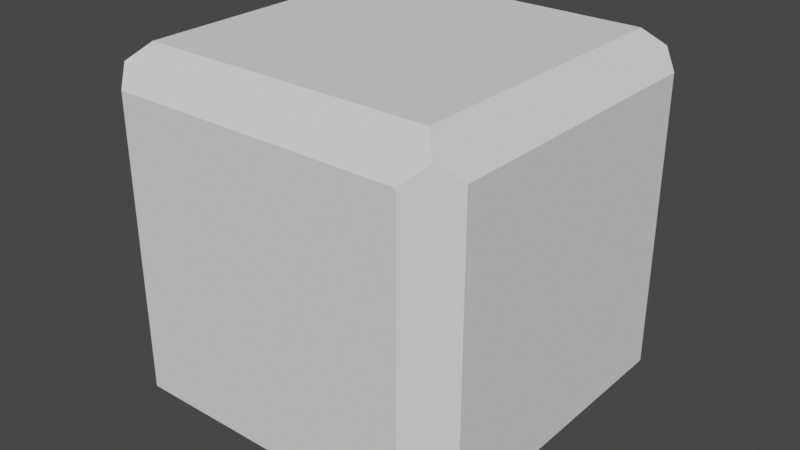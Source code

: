 # Source: Cube_Enemy.blend  (saved by Blender 2.93.21; exported with 4.5.12 LTS)
import bpy
from mathutils import Matrix  # noqa: F401  (used for matrix-valued properties, if any)

bpy.ops.wm.read_factory_settings(use_empty=True)
scene = bpy.context.scene
scene.name = 'Scene'

# ---- collections
col_collection = bpy.data.collections.new('Collection'); scene.collection.children.link(col_collection)

# ---- world
world_world = bpy.data.worlds.new('World'); scene.world = world_world
world_world.use_nodes = True; world_world.node_tree.nodes.clear()
_N = world_world.node_tree.nodes; _L = world_world.node_tree.links
n0 = _N.new('ShaderNodeOutputWorld'); n0.name = 'World Output'; n0.location = (300, 300)
n1 = _N.new('ShaderNodeBackground'); n1.name = 'Background'; n1.location = (10, 300)
n1.inputs[0].default_value = (0.05088, 0.05088, 0.05088, 1.0)
_L.new(n1.outputs[0], n0.inputs[0])
n0.is_active_output = True
world_world.color = (0.05088, 0.05088, 0.05088)
world_world.use_sun_shadow = False
world_world.sun_shadow_jitter_overblur = 0.0

# ---- meshes
me_cube_002 = bpy.data.meshes.new('Cube.002')
me_cube_002.from_pydata([(-1.0, -1.0, 1.0), (-1.0, -1.0, -1.0), (1.0, -1.0, -1.0), (1.0, -1.0, 1.0), (0.8977, -1.113, -0.8977), (0.8977, -1.113, 0.8977), (-0.8977, -1.113, 0.8977), (-0.8977, -1.113, -0.8977)], [], [(4, 5, 6, 7), (2, 3, 5, 4), (3, 0, 6, 5), (0, 1, 7, 6), (1, 2, 4, 7), (1, 0, 3, 2)])
_uv = me_cube_002.uv_layers.new(name='UVMap')
_uv.uv.foreach_set('vector', [0.3878, 0.7628, 0.6122, 0.7628, 0.6122, 0.9872, 0.3878, 0.9872, 0.375, 0.75, 0.625, 0.75, 0.6122, 0.7628, 0.3878, 0.7628, 0.625, 0.75, 0.625, 1.0, 0.6122, 0.9872, 0.6122, 0.7628, 0.625, 1.0, 0.375, 1.0, 0.3878, 0.9872, 0.6122, 0.9872, 0.375, 1.0, 0.375, 0.75, 0.3878, 0.7628, 0.3878, 0.9872, 0.375, 1.0, 0.625, 1.0, 0.625, 0.75, 0.375, 0.75])
me_cube_002.use_remesh_fix_poles = True
me_cube_002.use_remesh_preserve_attributes = False
me_cube_002.update()
me_cube_003 = bpy.data.meshes.new('Cube.003')
me_cube_003.from_pydata([(-0.895, -0.895, -1.107), (-0.895, 0.895, -1.107), (0.895, -0.895, -1.107), (0.895, 0.895, -1.107), (-1.0, -1.0, -1.0), (1.0, -1.0, -1.0), (-1.0, 1.0, -1.0), (1.0, 1.0, -1.0)], [], [(1, 3, 2, 0), (1, 0, 4, 6), (3, 1, 6, 7), (2, 3, 7, 5), (0, 2, 5, 4), (6, 4, 5, 7)])
_uv = me_cube_003.uv_layers.new(name='UVMap')
_uv.uv.foreach_set('vector', [0.1381, 0.5131, 0.3619, 0.5131, 0.3619, 0.7369, 0.1381, 0.7369, 0.1381, 0.5131, 0.1381, 0.7369, 0.125, 0.75, 0.125, 0.5, 0.3619, 0.5131, 0.1381, 0.5131, 0.125, 0.5, 0.375, 0.5, 0.3619, 0.7369, 0.3619, 0.5131, 0.375, 0.5, 0.375, 0.75, 0.1381, 0.7369, 0.3619, 0.7369, 0.375, 0.75, 0.125, 0.75, 0.125, 0.5, 0.125, 0.75, 0.375, 0.75, 0.375, 0.5])
me_cube_003.use_remesh_fix_poles = True
me_cube_003.use_remesh_preserve_attributes = False
me_cube_003.update()
me_cube_004 = bpy.data.meshes.new('Cube.004')
me_cube_004.from_pydata([(1.106, -0.9002, 0.9002), (1.106, 0.9002, 0.9002), (1.106, 0.9002, -0.9002), (1.106, -0.9002, -0.9002), (1.0, -1.0, -1.0), (1.0, -1.0, 1.0), (1.0, 1.0, -1.0), (1.0, 1.0, 1.0)], [], [(2, 1, 0, 3), (1, 2, 6, 7), (2, 3, 4, 6), (0, 1, 7, 5), (3, 0, 5, 4), (6, 4, 5, 7)])
_uv = me_cube_004.uv_layers.new(name='UVMap')
_uv.uv.foreach_set('vector', [0.3875, 0.5125, 0.6125, 0.5125, 0.6125, 0.7375, 0.3875, 0.7375, 0.6125, 0.5125, 0.3875, 0.5125, 0.375, 0.5, 0.625, 0.5, 0.3875, 0.5125, 0.3875, 0.7375, 0.375, 0.75, 0.375, 0.5, 0.6125, 0.7375, 0.6125, 0.5125, 0.625, 0.5, 0.625, 0.75, 0.3875, 0.7375, 0.6125, 0.7375, 0.625, 0.75, 0.375, 0.75, 0.375, 0.5, 0.375, 0.75, 0.625, 0.75, 0.625, 0.5])
me_cube_004.use_remesh_fix_poles = True
me_cube_004.use_remesh_preserve_attributes = False
me_cube_004.update()
me_cube_005 = bpy.data.meshes.new('Cube.005')
me_cube_005.from_pydata([(-0.8983, 1.102, 0.8983), (-0.8983, 1.102, -0.8983), (0.8983, 1.102, 0.8983), (0.8983, 1.102, -0.8983), (-1.0, 1.0, 1.0), (-1.0, 1.0, -1.0), (1.0, 1.0, -1.0), (1.0, 1.0, 1.0)], [], [(1, 0, 2, 3), (0, 1, 5, 4), (1, 3, 6, 5), (2, 0, 4, 7), (3, 2, 7, 6), (5, 6, 7, 4)])
_uv = me_cube_005.uv_layers.new(name='UVMap')
_uv.uv.foreach_set('vector', [0.3877, 0.2627, 0.6123, 0.2627, 0.6123, 0.4873, 0.3877, 0.4873, 0.6123, 0.2627, 0.3877, 0.2627, 0.375, 0.25, 0.625, 0.25, 0.3877, 0.2627, 0.3877, 0.4873, 0.375, 0.5, 0.375, 0.25, 0.6123, 0.4873, 0.6123, 0.2627, 0.625, 0.25, 0.625, 0.5, 0.3877, 0.4873, 0.6123, 0.4873, 0.625, 0.5, 0.375, 0.5, 0.375, 0.25, 0.375, 0.5, 0.625, 0.5, 0.625, 0.25])
me_cube_005.use_remesh_fix_poles = True
me_cube_005.use_remesh_preserve_attributes = False
me_cube_005.update()
me_cube_006 = bpy.data.meshes.new('Cube.006')
me_cube_006.from_pydata([(-1.0, -1.0, 1.0), (-1.0, -1.0, -1.0), (-1.0, 1.0, 1.0), (-1.0, 1.0, -1.0), (-1.112, -0.8998, -0.8998), (-1.112, -0.8998, 0.8998), (-1.112, 0.8998, 0.8998), (-1.112, 0.8998, -0.8998)], [], [(4, 5, 6, 7), (1, 0, 5, 4), (0, 2, 6, 5), (2, 3, 7, 6), (3, 1, 4, 7), (3, 2, 0, 1)])
_uv = me_cube_006.uv_layers.new(name='UVMap')
_uv.uv.foreach_set('vector', [0.3875, 0.01252, 0.6125, 0.01252, 0.6125, 0.2375, 0.3875, 0.2375, 0.375, 0.0, 0.625, 0.0, 0.6125, 0.01252, 0.3875, 0.01252, 0.625, 0.0, 0.625, 0.25, 0.6125, 0.2375, 0.6125, 0.01252, 0.625, 0.25, 0.375, 0.25, 0.3875, 0.2375, 0.6125, 0.2375, 0.375, 0.25, 0.375, 0.0, 0.3875, 0.01252, 0.3875, 0.2375, 0.375, 0.25, 0.625, 0.25, 0.625, 0.0, 0.375, 0.0])
me_cube_006.use_remesh_fix_poles = True
me_cube_006.use_remesh_preserve_attributes = False
me_cube_006.update()
me_cube_007 = bpy.data.meshes.new('Cube.007')
me_cube_007.from_pydata([(-1.0, -1.0, 1.0), (1.0, -1.0, 1.0), (-1.0, 1.0, 1.0), (1.0, 1.0, 1.0), (0.8931, 0.8931, 1.102), (-0.8931, 0.8931, 1.102), (-0.8931, -0.8931, 1.102), (0.8931, -0.8931, 1.102)], [], [(4, 5, 6, 7), (3, 2, 5, 4), (2, 0, 6, 5), (0, 1, 7, 6), (1, 3, 4, 7), (0, 2, 3, 1)])
_uv = me_cube_007.uv_layers.new(name='UVMap')
_uv.uv.foreach_set('vector', [0.6384, 0.5134, 0.8616, 0.5134, 0.8616, 0.7366, 0.6384, 0.7366, 0.625, 0.5, 0.875, 0.5, 0.8616, 0.5134, 0.6384, 0.5134, 0.875, 0.5, 0.875, 0.75, 0.8616, 0.7366, 0.8616, 0.5134, 0.875, 0.75, 0.625, 0.75, 0.6384, 0.7366, 0.8616, 0.7366, 0.625, 0.75, 0.625, 0.5, 0.6384, 0.5134, 0.6384, 0.7366, 0.875, 0.75, 0.875, 0.5, 0.625, 0.5, 0.625, 0.75])
me_cube_007.use_remesh_fix_poles = True
me_cube_007.use_remesh_preserve_attributes = False
me_cube_007.update()

# ---- objects
ob_cube_001 = bpy.data.objects.new('Cube.001', me_cube_002)
ob_cube_002 = bpy.data.objects.new('Cube.002', me_cube_003)
ob_cube_003 = bpy.data.objects.new('Cube.003', me_cube_004)
ob_cube_004 = bpy.data.objects.new('Cube.004', me_cube_005)
ob_cube_005 = bpy.data.objects.new('Cube.005', me_cube_006)
ob_cube_006 = bpy.data.objects.new('Cube.006', me_cube_007)

# ---- transforms, parenting, visibility, modifiers, constraints
ob_cube_001.location = (0.0, 0.0, 0.0)
ob_cube_002.location = (0.0, 0.0, 0.0)
ob_cube_003.location = (0.0, 0.0, 0.0)
ob_cube_004.location = (0.0, 0.0, 0.0)
ob_cube_005.location = (0.0, 0.0, 0.0)
ob_cube_006.location = (0.0, 0.0, 0.0)

# ---- collection membership
col_collection.objects.link(ob_cube_001)
col_collection.objects.link(ob_cube_002)
col_collection.objects.link(ob_cube_003)
col_collection.objects.link(ob_cube_004)
col_collection.objects.link(ob_cube_005)
col_collection.objects.link(ob_cube_006)

# ---- scene / render settings (as saved in the file)
scene.frame_start = 1; scene.frame_end = 250; scene.frame_set(1)
scene.render.engine = 'BLENDER_EEVEE_NEXT'
scene.cycles.use_denoising = False
scene.cycles.samples = 128
scene.cycles.sampling_pattern = 'TABULATED_SOBOL'
scene.cycles.use_adaptive_sampling = False
scene.cycles.use_light_tree = False
scene.view_settings.view_transform = 'Filmic'
bpy.context.view_layer.update()

# ---- added for rendering (the .blend has no active camera and no usable light): camera, sun
cam_auto = bpy.data.cameras.new('AutoCamera')
cam_auto.lens = 50.0
cam_auto.sensor_width = 36.0
cam_auto.clip_end = 1000.0
ob_auto_camera = bpy.data.objects.new('AutoCamera', cam_auto)
scene.collection.objects.link(ob_auto_camera)
ob_auto_camera.location = (3.54504, -4.26323, 2.83605)
ob_auto_camera.rotation_euler = (1.09748, -7.21219e-08, 0.694738)
scene.camera = ob_auto_camera
light_auto_sun = bpy.data.lights.new('AutoSun', 'SUN')
light_auto_sun.energy = 3.0
light_auto_sun.angle = 0.0523599
ob_auto_sun = bpy.data.objects.new('AutoSun', light_auto_sun)
scene.collection.objects.link(ob_auto_sun)
ob_auto_sun.rotation_euler = (0.872665, 0.174533, 0.523599)
bpy.context.view_layer.update()
